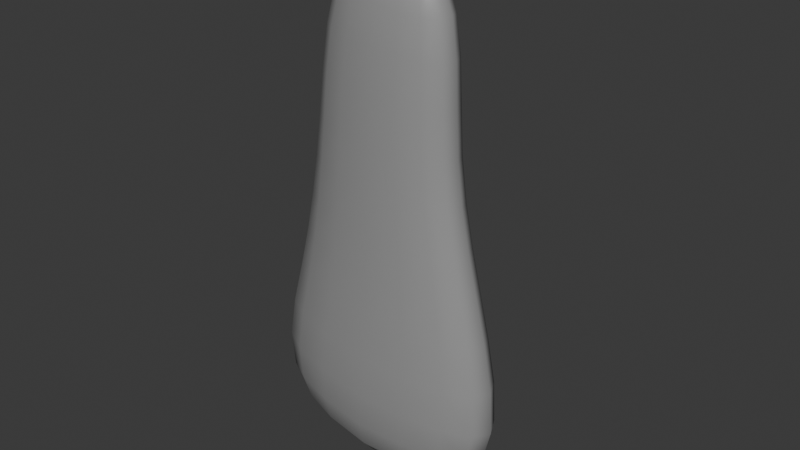 # Source: Flipper.blend  (saved by Blender 4.2.66; exported with 4.5.12 LTS)
import bpy
from mathutils import Matrix  # noqa: F401  (used for matrix-valued properties, if any)

bpy.ops.wm.read_factory_settings(use_empty=True)
scene = bpy.context.scene
scene.name = 'Scene'

# ---- collections
col_collection = bpy.data.collections.new('Collection'); scene.collection.children.link(col_collection)

# ---- materials (node trees are filled in below, after node groups)
mat_flipper = bpy.data.materials.new('Flipper')

# ---- node groups
ng_smooth_by_angle_001 = bpy.data.node_groups.new('Smooth by Angle.001', 'GeometryNodeTree')
_s = ng_smooth_by_angle_001.interface.new_socket(name='Mesh', in_out='OUTPUT', socket_type='NodeSocketGeometry')
_s = ng_smooth_by_angle_001.interface.new_socket(name='Mesh', in_out='INPUT', socket_type='NodeSocketGeometry')
_s = ng_smooth_by_angle_001.interface.new_socket(name='Angle', in_out='INPUT', socket_type='NodeSocketFloat')
_s.subtype = 'ANGLE'
_s.default_value = 0.5236
_s.min_value = 0.0
_s.max_value = 3.142
_s.description = 'Maximum face angle for smooth edges'
_s = ng_smooth_by_angle_001.interface.new_socket(name='Ignore Sharpness', in_out='INPUT', socket_type='NodeSocketBool')
_s.force_non_field = True
ng_smooth_by_angle_001.description = 'Set the sharpness of mesh edges based on the angle between the neighboring faces'
ng_smooth_by_angle_001.is_modifier = True
_N = ng_smooth_by_angle_001.nodes; _L = ng_smooth_by_angle_001.links
n0 = _N.new('GeometryNodeSetShadeSmooth'); n0.name = 'Set Shade Smooth'; n0.location = (120, -80)
n0.domain = 'EDGE'
n1 = _N.new('GeometryNodeSetShadeSmooth'); n1.name = 'Set Shade Smooth.001'; n1.location = (300, -80)
n2 = _N.new('NodeGroupOutput'); n2.name = 'Group Output'; n2.location = (480, -80)
n3 = _N.new('GeometryNodeInputMeshEdgeAngle'); n3.name = 'Edge Angle'; n3.location = (-440, -240)
n4 = _N.new('NodeGroupInput'); n4.name = 'Group Input'; n4.location = (-80, -80)
n5 = _N.new('GeometryNodeInputEdgeSmooth'); n5.name = 'Is Edge Smooth'; n5.location = (-260, -120)
n6 = _N.new('GeometryNodeInputShadeSmooth'); n6.name = 'Is Shade Smooth'; n6.location = (-440, -397)
n7 = _N.new('FunctionNodeCompare'); n7.name = 'Compare'; n7.location = (-260, -260)
n7.operation = 'LESS_EQUAL'
n7.inputs[6].default_value = (0.0, 0.0, 0.0, 0.0)
n7.inputs[7].default_value = (0.0, 0.0, 0.0, 0.0)
n8 = _N.new('FunctionNodeBooleanMath'); n8.name = 'Boolean Math.001'; n8.location = (-80, -260)
n9 = _N.new('NodeGroupInput'); n9.name = 'Group Input.001'; n9.location = (-440, -329)
n10 = _N.new('NodeGroupInput'); n10.name = 'Group Input.002'; n10.location = (-259, -189)
n11 = _N.new('FunctionNodeBooleanMath'); n11.name = 'Boolean Math'; n11.location = (-80, -149)
n11.operation = 'OR'
n12 = _N.new('FunctionNodeBooleanMath'); n12.name = 'Boolean Math.002'; n12.location = (-260, -380)
n12.operation = 'OR'
n13 = _N.new('NodeGroupInput'); n13.name = 'Group Input.003'; n13.location = (-440, -460)
_L.new(n3.outputs[0], n7.inputs[0])
_L.new(n1.outputs[0], n2.inputs[0])
_L.new(n9.outputs[1], n7.inputs[1])
_L.new(n7.outputs[0], n8.inputs[0])
_L.new(n4.outputs[0], n0.inputs[0])
_L.new(n0.outputs[0], n1.inputs[0])
_L.new(n8.outputs[0], n0.inputs[2])
_L.new(n10.outputs[2], n11.inputs[1])
_L.new(n5.outputs[0], n11.inputs[0])
_L.new(n11.outputs[0], n0.inputs[1])
_L.new(n13.outputs[2], n12.inputs[1])
_L.new(n6.outputs[0], n12.inputs[0])
_L.new(n12.outputs[0], n8.inputs[1])
n2.is_active_output = True

# ---- material node trees
mat_flipper.use_nodes = True; mat_flipper.node_tree.nodes.clear()
_N = mat_flipper.node_tree.nodes; _L = mat_flipper.node_tree.links
n0 = _N.new('ShaderNodeBsdfPrincipled'); n0.name = 'Principled BSDF'; n0.location = (10, 300)
n0.inputs[0].default_value = (0.3112, 0.3112, 0.3112, 1.0)
n1 = _N.new('ShaderNodeOutputMaterial'); n1.name = 'Material Output'; n1.location = (300, 300)
_L.new(n0.outputs[0], n1.inputs[0])
n1.is_active_output = True

# ---- world
world_world = bpy.data.worlds.new('World'); scene.world = world_world
world_world.use_nodes = True; world_world.node_tree.nodes.clear()
_N = world_world.node_tree.nodes; _L = world_world.node_tree.links
n0 = _N.new('ShaderNodeOutputWorld'); n0.name = 'World Output'; n0.location = (300, 300)
n1 = _N.new('ShaderNodeBackground'); n1.name = 'Background'; n1.location = (10, 300)
n1.inputs[0].default_value = (0.05088, 0.05088, 0.05088, 1.0)
_L.new(n1.outputs[0], n0.inputs[0])
n0.is_active_output = True
world_world.color = (0.05088, 0.05088, 0.05088)
world_world.sun_shadow_jitter_overblur = 0.0

# ---- meshes
me_cube_004 = bpy.data.meshes.new('Cube.004')
me_cube_004.from_pydata([(-1.162, -1.162, -1.0), (-1.7, -1.7, 1.0), (-1.162, 1.162, -1.0), (-1.7, 1.7, 1.0), (1.162, -1.162, -1.0), (1.7, -1.7, 1.0), (1.162, 1.162, -1.0), (1.7, 1.7, 1.0), (-0.5145, 1.0, -4.468), (-0.5145, -1.0, -4.468), (1.0, 1.0, -4.468), (1.0, -1.0, -4.468), (-0.5145, -1.0, -2.502), (1.0, -1.0, -2.502), (1.0, 1.0, -2.502), (-0.5145, 1.0, -2.502)], [], [(0, 1, 3, 2), (2, 3, 7, 6), (6, 7, 5, 4), (4, 5, 1, 0), (13, 12, 9, 11), (7, 3, 1, 5), (8, 10, 11, 9), (15, 14, 10, 8), (12, 15, 8, 9), (14, 13, 11, 10), (6, 4, 13, 14), (0, 2, 15, 12), (2, 6, 14, 15), (4, 0, 12, 13)])
me_cube_004.polygons.foreach_set('use_smooth', [True] * 14)
_uv = me_cube_004.uv_layers.new(name='UVMap')
_uv.uv.foreach_set('vector', [0.375, 0.0, 0.625, 0.0, 0.625, 0.25, 0.375, 0.25, 0.375, 0.25, 0.625, 0.25, 0.625, 0.5, 0.375, 0.5, 0.375, 0.5, 0.625, 0.5, 0.625, 0.75, 0.375, 0.75, 0.375, 0.75, 0.625, 0.75, 0.625, 1.0, 0.375, 1.0, 0.375, 0.75, 0.375, 1.0, 0.375, 1.0, 0.375, 0.75, 0.625, 0.5, 0.875, 0.5, 0.875, 0.75, 0.625, 0.75, 0.125, 0.5, 0.375, 0.5, 0.375, 0.75, 0.125, 0.75, 0.375, 0.25, 0.375, 0.5, 0.375, 0.5, 0.375, 0.25, 0.375, 0.0, 0.375, 0.25, 0.375, 0.25, 0.375, 0.0, 0.375, 0.5, 0.375, 0.75, 0.375, 0.75, 0.375, 0.5, 0.375, 0.5, 0.375, 0.75, 0.375, 0.75, 0.375, 0.5, 0.375, 0.0, 0.375, 0.25, 0.375, 0.25, 0.375, 0.0, 0.375, 0.25, 0.375, 0.5, 0.375, 0.5, 0.375, 0.25, 0.375, 0.75, 0.375, 1.0, 0.375, 1.0, 0.375, 0.75])
me_cube_004.materials.append(mat_flipper)
me_cube_004.update()
arm_armature = bpy.data.armatures.new('Armature')  # bones are not reproduced

# ---- objects
ob_cube_001 = bpy.data.objects.new('Cube.001', me_cube_004)
ob_armature = bpy.data.objects.new('Armature', arm_armature)

# ---- transforms, parenting, visibility, modifiers, constraints
ob_cube_001.parent = ob_armature
ob_cube_001.matrix_parent_inverse = Matrix(((-1.974, 0.0, -0.1727, -0.0), (-0.0, 1.982, -0.0, -0.0), (0.1727, -0.0, -1.974, 0.0), (0.0, -0.0, 0.0, 1.0)))
ob_cube_001.location = (0.0, 0.0, 0.0)
ob_cube_001.scale = (0.2117, 0.0739, 0.2117)
_vg = ob_cube_001.vertex_groups.new(name='Bone')
for _i, _w in zip([0, 1, 2, 3, 4, 5, 6, 7, 12, 13, 14, 15], [0.9352, 0.988, 0.9273, 0.9892, 0.9464, 0.9936, 0.953, 0.993, 0.02715, 0.02445, 0.02234, 0.03127]): _vg.add([_i], _w, 'REPLACE')
_vg = ob_cube_001.vertex_groups.new(name='Bone.001')
for _i, _w in zip([0, 2, 4, 6, 8, 9, 10, 11, 12, 13, 14, 15], [0.06273, 0.0703, 0.05166, 0.04068, 0.05419, 0.05236, 0.04198, 0.04586, 0.9309, 0.9274, 0.9297, 0.9271]): _vg.add([_i], _w, 'REPLACE')
_vg = ob_cube_001.vertex_groups.new(name='Bone.002')
for _i, _w in zip([8, 9, 10, 11, 12, 13, 14, 15], [0.9435, 0.9455, 0.9522, 0.9501, 0.01098, 0.02075, 0.01821, 0.0146]): _vg.add([_i], _w, 'REPLACE')
_m = ob_cube_001.modifiers.new('Subdivision', 'SUBSURF')
_m.levels = 2
_m = ob_cube_001.modifiers.new('Armature', 'ARMATURE')
_m.object = ob_armature
_m = ob_cube_001.modifiers.new('Smooth by Angle.001', 'NODES')
_m.node_group = ng_smooth_by_angle_001
_m.use_pin_to_last = True
_m.show_group_selector = False
ob_armature.location = (0.0, 0.0, 0.0)
ob_armature.scale = (0.5046, 0.5046, 0.5046)

# ---- collection membership
col_collection.objects.link(ob_cube_001)
col_collection.objects.link(ob_armature)

# ---- scene / render settings (as saved in the file)
scene.frame_start = 1; scene.frame_end = 250; scene.frame_set(1)
scene.render.engine = 'BLENDER_EEVEE_NEXT'
bpy.context.view_layer.update()

# ---- added for rendering (the .blend has no active camera and no usable light): camera, sun
cam_auto = bpy.data.cameras.new('AutoCamera')
cam_auto.lens = 50.0
cam_auto.sensor_width = 36.0
cam_auto.clip_end = 1000.0
ob_auto_camera = bpy.data.objects.new('AutoCamera', cam_auto)
scene.collection.objects.link(ob_auto_camera)
ob_auto_camera.location = (1.23528, -1.44519, 1.32954)
ob_auto_camera.rotation_euler = (1.09748, -7.21219e-08, 0.694738)
scene.camera = ob_auto_camera
light_auto_sun = bpy.data.lights.new('AutoSun', 'SUN')
light_auto_sun.energy = 3.0
light_auto_sun.angle = 0.0523599
ob_auto_sun = bpy.data.objects.new('AutoSun', light_auto_sun)
scene.collection.objects.link(ob_auto_sun)
ob_auto_sun.rotation_euler = (0.872665, 0.174533, 0.523599)
bpy.context.view_layer.update()
